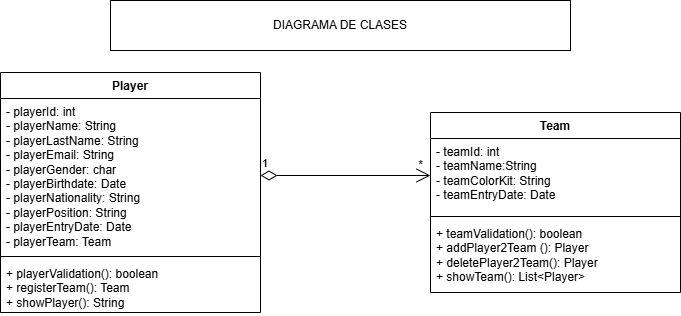

The diagram above was exported from draw.io. Its source (the exported page's mxGraphModel, read from the mxfile embedded in the PNG):
<mxGraphModel dx="1042" dy="561" grid="1" gridSize="10" guides="1" tooltips="1" connect="1" arrows="1" fold="1" page="1" pageScale="1" pageWidth="827" pageHeight="1169" math="0" shadow="0">
  <root>
    <mxCell id="0" />
    <mxCell id="1" parent="0" />
    <mxCell id="IYYOf5hz6Cqi_eVK8jNh-1" value="Team" style="swimlane;fontStyle=1;align=center;verticalAlign=top;childLayout=stackLayout;horizontal=1;startSize=26;horizontalStack=0;resizeParent=1;resizeParentMax=0;resizeLast=0;collapsible=1;marginBottom=0;whiteSpace=wrap;html=1;" parent="1" vertex="1">
      <mxGeometry x="530" y="170" width="250" height="180" as="geometry" />
    </mxCell>
    <mxCell id="IYYOf5hz6Cqi_eVK8jNh-2" value="- teamId: int&lt;div&gt;- teamName:String&lt;/div&gt;&lt;div&gt;- teamColorKit: String&lt;/div&gt;&lt;div&gt;- teamEntryDate: Date&lt;/div&gt;" style="text;strokeColor=none;fillColor=none;align=left;verticalAlign=top;spacingLeft=4;spacingRight=4;overflow=hidden;rotatable=0;points=[[0,0.5],[1,0.5]];portConstraint=eastwest;whiteSpace=wrap;html=1;" parent="IYYOf5hz6Cqi_eVK8jNh-1" vertex="1">
      <mxGeometry y="26" width="250" height="74" as="geometry" />
    </mxCell>
    <mxCell id="IYYOf5hz6Cqi_eVK8jNh-3" value="" style="line;strokeWidth=1;fillColor=none;align=left;verticalAlign=middle;spacingTop=-1;spacingLeft=3;spacingRight=3;rotatable=0;labelPosition=right;points=[];portConstraint=eastwest;strokeColor=inherit;" parent="IYYOf5hz6Cqi_eVK8jNh-1" vertex="1">
      <mxGeometry y="100" width="250" height="8" as="geometry" />
    </mxCell>
    <mxCell id="IYYOf5hz6Cqi_eVK8jNh-4" value="&lt;div&gt;+ teamValidation(): boolean&lt;/div&gt;&lt;div&gt;+ addPlayer2Team (): Player&lt;/div&gt;&lt;div&gt;+ deletePlayer2Team(): Player&lt;/div&gt;&lt;div&gt;+ showTeam():&amp;nbsp;&lt;span style=&quot;background-color: transparent; color: light-dark(rgb(0, 0, 0), rgb(255, 255, 255));&quot;&gt;List&amp;lt;Player&amp;gt;&lt;/span&gt;&lt;/div&gt;" style="text;strokeColor=none;fillColor=none;align=left;verticalAlign=top;spacingLeft=4;spacingRight=4;overflow=hidden;rotatable=0;points=[[0,0.5],[1,0.5]];portConstraint=eastwest;whiteSpace=wrap;html=1;" parent="IYYOf5hz6Cqi_eVK8jNh-1" vertex="1">
      <mxGeometry y="108" width="250" height="72" as="geometry" />
    </mxCell>
    <mxCell id="IYYOf5hz6Cqi_eVK8jNh-5" value="Player" style="swimlane;fontStyle=1;align=center;verticalAlign=top;childLayout=stackLayout;horizontal=1;startSize=26;horizontalStack=0;resizeParent=1;resizeParentMax=0;resizeLast=0;collapsible=1;marginBottom=0;whiteSpace=wrap;html=1;" parent="1" vertex="1">
      <mxGeometry x="100" y="130" width="260" height="240" as="geometry" />
    </mxCell>
    <mxCell id="IYYOf5hz6Cqi_eVK8jNh-6" value="- playerId: int&lt;div&gt;- playerName: String&lt;/div&gt;&lt;div&gt;- playerLastName: String&lt;/div&gt;&lt;div&gt;- playerEmail: String&lt;/div&gt;&lt;div&gt;- playerGender: char&lt;/div&gt;&lt;div&gt;- playerBirthdate: Date&lt;/div&gt;&lt;div&gt;- playerNationality: String&lt;/div&gt;&lt;div&gt;- playerPosition: String&lt;/div&gt;&lt;div&gt;- playerEntryDate: Date&lt;/div&gt;&lt;div&gt;- playerTeam: Team&lt;/div&gt;" style="text;strokeColor=none;fillColor=none;align=left;verticalAlign=top;spacingLeft=4;spacingRight=4;overflow=hidden;rotatable=0;points=[[0,0.5],[1,0.5]];portConstraint=eastwest;whiteSpace=wrap;html=1;" parent="IYYOf5hz6Cqi_eVK8jNh-5" vertex="1">
      <mxGeometry y="26" width="260" height="154" as="geometry" />
    </mxCell>
    <mxCell id="IYYOf5hz6Cqi_eVK8jNh-7" value="" style="line;strokeWidth=1;fillColor=none;align=left;verticalAlign=middle;spacingTop=-1;spacingLeft=3;spacingRight=3;rotatable=0;labelPosition=right;points=[];portConstraint=eastwest;strokeColor=inherit;" parent="IYYOf5hz6Cqi_eVK8jNh-5" vertex="1">
      <mxGeometry y="180" width="260" height="8" as="geometry" />
    </mxCell>
    <mxCell id="IYYOf5hz6Cqi_eVK8jNh-8" value="+ playerValidation(): boolean&lt;div&gt;+ registerTeam(): Team&lt;/div&gt;&lt;div&gt;+ showPlayer(): String&lt;/div&gt;&lt;div&gt;&lt;div&gt;&lt;div&gt;&lt;br&gt;&lt;div&gt;&lt;br&gt;&lt;/div&gt;&lt;div&gt;&lt;br&gt;&lt;/div&gt;&lt;/div&gt;&lt;/div&gt;&lt;/div&gt;" style="text;strokeColor=none;fillColor=none;align=left;verticalAlign=top;spacingLeft=4;spacingRight=4;overflow=hidden;rotatable=0;points=[[0,0.5],[1,0.5]];portConstraint=eastwest;whiteSpace=wrap;html=1;" parent="IYYOf5hz6Cqi_eVK8jNh-5" vertex="1">
      <mxGeometry y="188" width="260" height="52" as="geometry" />
    </mxCell>
    <mxCell id="IYYOf5hz6Cqi_eVK8jNh-9" value="DIAGRAMA DE CLASES" style="html=1;whiteSpace=wrap;" parent="1" vertex="1">
      <mxGeometry x="210" y="58" width="460" height="50" as="geometry" />
    </mxCell>
    <mxCell id="j7XDmzCjHxeGIRS6t11o-1" value="1" style="endArrow=open;html=1;endSize=12;startArrow=diamondThin;startSize=14;startFill=0;edgeStyle=orthogonalEdgeStyle;align=left;verticalAlign=bottom;rounded=0;exitX=1;exitY=0.5;exitDx=0;exitDy=0;entryX=0;entryY=0.5;entryDx=0;entryDy=0;" edge="1" parent="1" source="IYYOf5hz6Cqi_eVK8jNh-6" target="IYYOf5hz6Cqi_eVK8jNh-2">
      <mxGeometry x="-1" y="3" relative="1" as="geometry">
        <mxPoint x="330" y="290" as="sourcePoint" />
        <mxPoint x="490" y="290" as="targetPoint" />
      </mxGeometry>
    </mxCell>
    <mxCell id="j7XDmzCjHxeGIRS6t11o-2" value="*" style="text;html=1;align=center;verticalAlign=middle;resizable=0;points=[];autosize=1;strokeColor=none;fillColor=none;" vertex="1" parent="1">
      <mxGeometry x="505" y="208" width="30" height="30" as="geometry" />
    </mxCell>
  </root>
</mxGraphModel>